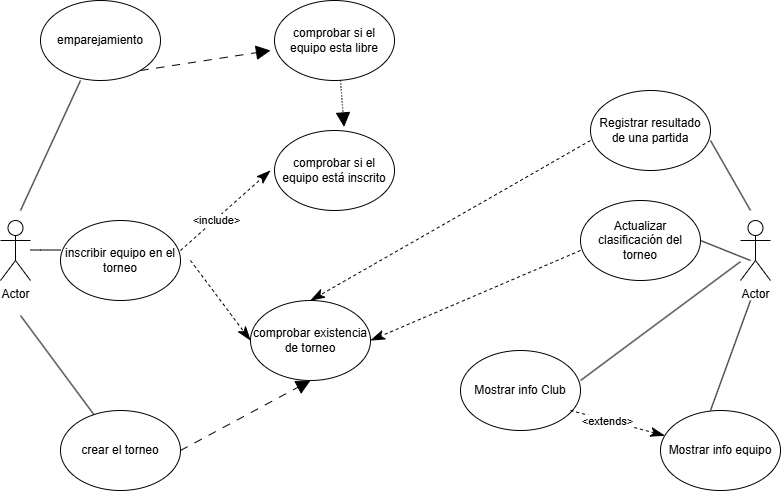

The diagram above was exported from draw.io. Its source (the exported page's mxGraphModel, read from the mxfile embedded in the PNG):
<mxGraphModel dx="1050" dy="522" grid="1" gridSize="10" guides="1" tooltips="1" connect="1" arrows="1" fold="1" page="1" pageScale="1" pageWidth="827" pageHeight="1169" math="0" shadow="0">
  <root>
    <mxCell id="0" />
    <mxCell id="1" parent="0" />
    <mxCell id="xmfwHUdwiOz0XztHXg-D-1" value="Actor" style="shape=umlActor;verticalLabelPosition=bottom;verticalAlign=top;html=1;outlineConnect=0;" vertex="1" parent="1">
      <mxGeometry x="20" y="250" width="30" height="60" as="geometry" />
    </mxCell>
    <mxCell id="xmfwHUdwiOz0XztHXg-D-2" value="&lt;font style=&quot;vertical-align: inherit;&quot;&gt;&lt;font style=&quot;vertical-align: inherit;&quot;&gt;&lt;font style=&quot;vertical-align: inherit;&quot;&gt;&lt;font style=&quot;vertical-align: inherit;&quot;&gt;emparejamiento&lt;/font&gt;&lt;/font&gt;&lt;/font&gt;&lt;/font&gt;" style="ellipse;whiteSpace=wrap;html=1;" vertex="1" parent="1">
      <mxGeometry x="60" y="30" width="120" height="80" as="geometry" />
    </mxCell>
    <mxCell id="xmfwHUdwiOz0XztHXg-D-3" value="&lt;font style=&quot;vertical-align: inherit;&quot;&gt;&lt;font style=&quot;vertical-align: inherit;&quot;&gt;&lt;font style=&quot;vertical-align: inherit;&quot;&gt;&lt;font style=&quot;vertical-align: inherit;&quot;&gt;&lt;font style=&quot;vertical-align: inherit;&quot;&gt;&lt;font style=&quot;vertical-align: inherit;&quot;&gt;inscribir equipo en el torneo&lt;/font&gt;&lt;/font&gt;&lt;/font&gt;&lt;/font&gt;&lt;/font&gt;&lt;/font&gt;" style="ellipse;whiteSpace=wrap;html=1;" vertex="1" parent="1">
      <mxGeometry x="80" y="250" width="120" height="80" as="geometry" />
    </mxCell>
    <mxCell id="xmfwHUdwiOz0XztHXg-D-4" value="&lt;font style=&quot;vertical-align: inherit;&quot;&gt;&lt;font style=&quot;vertical-align: inherit;&quot;&gt;&lt;font style=&quot;vertical-align: inherit;&quot;&gt;&lt;font style=&quot;vertical-align: inherit;&quot;&gt;&lt;font style=&quot;vertical-align: inherit;&quot;&gt;&lt;font style=&quot;vertical-align: inherit;&quot;&gt;crear el torneo&lt;/font&gt;&lt;/font&gt;&lt;/font&gt;&lt;/font&gt;&lt;/font&gt;&lt;/font&gt;" style="ellipse;whiteSpace=wrap;html=1;" vertex="1" parent="1">
      <mxGeometry x="80" y="440" width="120" height="80" as="geometry" />
    </mxCell>
    <mxCell id="xmfwHUdwiOz0XztHXg-D-5" value="" style="endArrow=none;html=1;rounded=0;" edge="1" parent="1">
      <mxGeometry width="50" height="50" relative="1" as="geometry">
        <mxPoint x="40" y="240" as="sourcePoint" />
        <mxPoint x="100" y="110" as="targetPoint" />
      </mxGeometry>
    </mxCell>
    <mxCell id="xmfwHUdwiOz0XztHXg-D-6" value="" style="endArrow=none;html=1;rounded=0;" edge="1" parent="1" target="xmfwHUdwiOz0XztHXg-D-4">
      <mxGeometry width="50" height="50" relative="1" as="geometry">
        <mxPoint x="40" y="345" as="sourcePoint" />
        <mxPoint x="100" y="215" as="targetPoint" />
      </mxGeometry>
    </mxCell>
    <mxCell id="xmfwHUdwiOz0XztHXg-D-7" value="" style="endArrow=none;html=1;rounded=0;" edge="1" parent="1">
      <mxGeometry width="50" height="50" relative="1" as="geometry">
        <mxPoint x="50" y="279.5" as="sourcePoint" />
        <mxPoint x="80" y="279.5" as="targetPoint" />
        <Array as="points">
          <mxPoint x="60" y="279.5" />
        </Array>
      </mxGeometry>
    </mxCell>
    <mxCell id="xmfwHUdwiOz0XztHXg-D-8" value="&lt;font style=&quot;vertical-align: inherit;&quot;&gt;&lt;font style=&quot;vertical-align: inherit;&quot;&gt;&lt;font style=&quot;vertical-align: inherit;&quot;&gt;&lt;font style=&quot;vertical-align: inherit;&quot;&gt;&lt;font style=&quot;vertical-align: inherit;&quot;&gt;&lt;font style=&quot;vertical-align: inherit;&quot;&gt;comprobar si el equipo esta libre&lt;/font&gt;&lt;/font&gt;&lt;/font&gt;&lt;/font&gt;&lt;/font&gt;&lt;/font&gt;" style="ellipse;whiteSpace=wrap;html=1;" vertex="1" parent="1">
      <mxGeometry x="294" y="30" width="120" height="80" as="geometry" />
    </mxCell>
    <mxCell id="xmfwHUdwiOz0XztHXg-D-9" value="&lt;font style=&quot;vertical-align: inherit;&quot;&gt;&lt;font style=&quot;vertical-align: inherit;&quot;&gt;&lt;font style=&quot;vertical-align: inherit;&quot;&gt;&lt;font style=&quot;vertical-align: inherit;&quot;&gt;&lt;font style=&quot;vertical-align: inherit;&quot;&gt;&lt;font style=&quot;vertical-align: inherit;&quot;&gt;&lt;font style=&quot;vertical-align: inherit;&quot;&gt;&lt;font style=&quot;vertical-align: inherit;&quot;&gt;comprobar si el equipo está inscrito&lt;/font&gt;&lt;/font&gt;&lt;/font&gt;&lt;/font&gt;&lt;/font&gt;&lt;/font&gt;&lt;/font&gt;&lt;/font&gt;" style="ellipse;whiteSpace=wrap;html=1;" vertex="1" parent="1">
      <mxGeometry x="294" y="160" width="120" height="80" as="geometry" />
    </mxCell>
    <mxCell id="xmfwHUdwiOz0XztHXg-D-10" value="&lt;font style=&quot;vertical-align: inherit;&quot;&gt;&lt;font style=&quot;vertical-align: inherit;&quot;&gt;&lt;font style=&quot;vertical-align: inherit;&quot;&gt;&lt;font style=&quot;vertical-align: inherit;&quot;&gt;&lt;font style=&quot;vertical-align: inherit;&quot;&gt;&lt;font style=&quot;vertical-align: inherit;&quot;&gt;&lt;font style=&quot;vertical-align: inherit;&quot;&gt;&lt;font style=&quot;vertical-align: inherit;&quot;&gt;&lt;font style=&quot;vertical-align: inherit;&quot;&gt;&lt;font style=&quot;vertical-align: inherit;&quot;&gt;comprobar existencia de torneo&lt;/font&gt;&lt;/font&gt;&lt;/font&gt;&lt;/font&gt;&lt;/font&gt;&lt;/font&gt;&lt;/font&gt;&lt;/font&gt;&lt;/font&gt;&lt;/font&gt;" style="ellipse;whiteSpace=wrap;html=1;" vertex="1" parent="1">
      <mxGeometry x="270" y="330" width="120" height="80" as="geometry" />
    </mxCell>
    <mxCell id="xmfwHUdwiOz0XztHXg-D-12" value="" style="endArrow=block;dashed=1;endFill=1;endSize=12;html=1;rounded=0;dashPattern=8 8;" edge="1" parent="1">
      <mxGeometry width="160" relative="1" as="geometry">
        <mxPoint x="160" y="100" as="sourcePoint" />
        <mxPoint x="290" y="80" as="targetPoint" />
      </mxGeometry>
    </mxCell>
    <mxCell id="xmfwHUdwiOz0XztHXg-D-13" value="" style="endArrow=block;dashed=1;endFill=1;endSize=12;html=1;rounded=0;dashPattern=1 2;entryX=0.58;entryY=-0.045;entryDx=0;entryDy=0;entryPerimeter=0;" edge="1" parent="1" target="xmfwHUdwiOz0XztHXg-D-9">
      <mxGeometry width="160" relative="1" as="geometry">
        <mxPoint x="360" y="110" as="sourcePoint" />
        <mxPoint x="490" y="90" as="targetPoint" />
      </mxGeometry>
    </mxCell>
    <mxCell id="xmfwHUdwiOz0XztHXg-D-14" value="" style="endArrow=classicThin;dashed=1;endFill=1;endSize=12;html=1;rounded=0;" edge="1" parent="1">
      <mxGeometry width="160" relative="1" as="geometry">
        <mxPoint x="200" y="280" as="sourcePoint" />
        <mxPoint x="290" y="200" as="targetPoint" />
      </mxGeometry>
    </mxCell>
    <mxCell id="xmfwHUdwiOz0XztHXg-D-15" value="&amp;lt;include&amp;gt;" style="edgeLabel;html=1;align=center;verticalAlign=middle;resizable=0;points=[];" vertex="1" connectable="0" parent="xmfwHUdwiOz0XztHXg-D-14">
      <mxGeometry x="-0.2179" y="-1" relative="1" as="geometry">
        <mxPoint as="offset" />
      </mxGeometry>
    </mxCell>
    <mxCell id="xmfwHUdwiOz0XztHXg-D-16" value="" style="endArrow=classicThin;dashed=1;endFill=1;endSize=12;html=1;rounded=0;entryX=0;entryY=0.5;entryDx=0;entryDy=0;" edge="1" parent="1" target="xmfwHUdwiOz0XztHXg-D-10">
      <mxGeometry width="160" relative="1" as="geometry">
        <mxPoint x="210" y="290" as="sourcePoint" />
        <mxPoint x="300" y="210" as="targetPoint" />
      </mxGeometry>
    </mxCell>
    <mxCell id="xmfwHUdwiOz0XztHXg-D-18" value="" style="endArrow=block;dashed=1;endFill=1;endSize=12;html=1;rounded=0;dashPattern=8 8;entryX=0.5;entryY=1;entryDx=0;entryDy=0;" edge="1" parent="1" target="xmfwHUdwiOz0XztHXg-D-10">
      <mxGeometry width="160" relative="1" as="geometry">
        <mxPoint x="200" y="480" as="sourcePoint" />
        <mxPoint x="320" y="420" as="targetPoint" />
      </mxGeometry>
    </mxCell>
    <mxCell id="xmfwHUdwiOz0XztHXg-D-19" value="Actor" style="shape=umlActor;verticalLabelPosition=bottom;verticalAlign=top;html=1;outlineConnect=0;" vertex="1" parent="1">
      <mxGeometry x="760" y="250" width="30" height="60" as="geometry" />
    </mxCell>
    <mxCell id="xmfwHUdwiOz0XztHXg-D-20" value="&lt;font style=&quot;vertical-align: inherit;&quot;&gt;&lt;font style=&quot;vertical-align: inherit;&quot;&gt;&lt;font style=&quot;vertical-align: inherit;&quot;&gt;&lt;font style=&quot;vertical-align: inherit;&quot;&gt;Registrar resultado de una partida&lt;/font&gt;&lt;/font&gt;&lt;/font&gt;&lt;/font&gt;" style="ellipse;whiteSpace=wrap;html=1;" vertex="1" parent="1">
      <mxGeometry x="610" y="120" width="120" height="80" as="geometry" />
    </mxCell>
    <mxCell id="xmfwHUdwiOz0XztHXg-D-21" value="Actualizar clasificación del torneo" style="ellipse;whiteSpace=wrap;html=1;" vertex="1" parent="1">
      <mxGeometry x="600" y="230" width="120" height="80" as="geometry" />
    </mxCell>
    <mxCell id="xmfwHUdwiOz0XztHXg-D-22" value="Mostrar info equipo" style="ellipse;whiteSpace=wrap;html=1;" vertex="1" parent="1">
      <mxGeometry x="680" y="440" width="120" height="80" as="geometry" />
    </mxCell>
    <mxCell id="xmfwHUdwiOz0XztHXg-D-23" value="Mostrar info Club" style="ellipse;whiteSpace=wrap;html=1;" vertex="1" parent="1">
      <mxGeometry x="480" y="380" width="120" height="80" as="geometry" />
    </mxCell>
    <mxCell id="xmfwHUdwiOz0XztHXg-D-24" value="" style="endArrow=classicThin;dashed=1;endFill=1;endSize=12;html=1;rounded=0;" edge="1" parent="1" target="xmfwHUdwiOz0XztHXg-D-22">
      <mxGeometry width="160" relative="1" as="geometry">
        <mxPoint x="590" y="440" as="sourcePoint" />
        <mxPoint x="680" y="360" as="targetPoint" />
      </mxGeometry>
    </mxCell>
    <mxCell id="xmfwHUdwiOz0XztHXg-D-25" value="&amp;lt;extends&amp;gt;" style="edgeLabel;html=1;align=center;verticalAlign=middle;resizable=0;points=[];" vertex="1" connectable="0" parent="xmfwHUdwiOz0XztHXg-D-24">
      <mxGeometry x="-0.2179" y="-1" relative="1" as="geometry">
        <mxPoint as="offset" />
      </mxGeometry>
    </mxCell>
    <mxCell id="xmfwHUdwiOz0XztHXg-D-27" value="" style="endArrow=none;html=1;rounded=0;" edge="1" parent="1">
      <mxGeometry width="50" height="50" relative="1" as="geometry">
        <mxPoint x="730" y="170" as="sourcePoint" />
        <mxPoint x="770" y="240" as="targetPoint" />
      </mxGeometry>
    </mxCell>
    <mxCell id="xmfwHUdwiOz0XztHXg-D-28" value="" style="endArrow=none;html=1;rounded=0;exitX=1;exitY=0.5;exitDx=0;exitDy=0;" edge="1" parent="1" source="xmfwHUdwiOz0XztHXg-D-21">
      <mxGeometry width="50" height="50" relative="1" as="geometry">
        <mxPoint x="730" y="220" as="sourcePoint" />
        <mxPoint x="770" y="290" as="targetPoint" />
      </mxGeometry>
    </mxCell>
    <mxCell id="xmfwHUdwiOz0XztHXg-D-29" value="" style="endArrow=none;html=1;rounded=0;" edge="1" parent="1" target="xmfwHUdwiOz0XztHXg-D-19">
      <mxGeometry width="50" height="50" relative="1" as="geometry">
        <mxPoint x="600" y="410" as="sourcePoint" />
        <mxPoint x="740" y="300" as="targetPoint" />
      </mxGeometry>
    </mxCell>
    <mxCell id="xmfwHUdwiOz0XztHXg-D-30" value="" style="endArrow=none;html=1;rounded=0;" edge="1" parent="1">
      <mxGeometry width="50" height="50" relative="1" as="geometry">
        <mxPoint x="730" y="440" as="sourcePoint" />
        <mxPoint x="770" y="330" as="targetPoint" />
      </mxGeometry>
    </mxCell>
    <mxCell id="xmfwHUdwiOz0XztHXg-D-31" value="" style="endArrow=classicThin;dashed=1;endFill=1;endSize=12;html=1;rounded=0;entryX=0.5;entryY=0;entryDx=0;entryDy=0;" edge="1" parent="1" target="xmfwHUdwiOz0XztHXg-D-10">
      <mxGeometry width="160" relative="1" as="geometry">
        <mxPoint x="610" y="170" as="sourcePoint" />
        <mxPoint x="670" y="250" as="targetPoint" />
      </mxGeometry>
    </mxCell>
    <mxCell id="xmfwHUdwiOz0XztHXg-D-32" value="" style="endArrow=classicThin;dashed=1;endFill=1;endSize=12;html=1;rounded=0;entryX=1;entryY=0.5;entryDx=0;entryDy=0;" edge="1" parent="1" target="xmfwHUdwiOz0XztHXg-D-10">
      <mxGeometry width="160" relative="1" as="geometry">
        <mxPoint x="600" y="280" as="sourcePoint" />
        <mxPoint x="320" y="440" as="targetPoint" />
      </mxGeometry>
    </mxCell>
  </root>
</mxGraphModel>